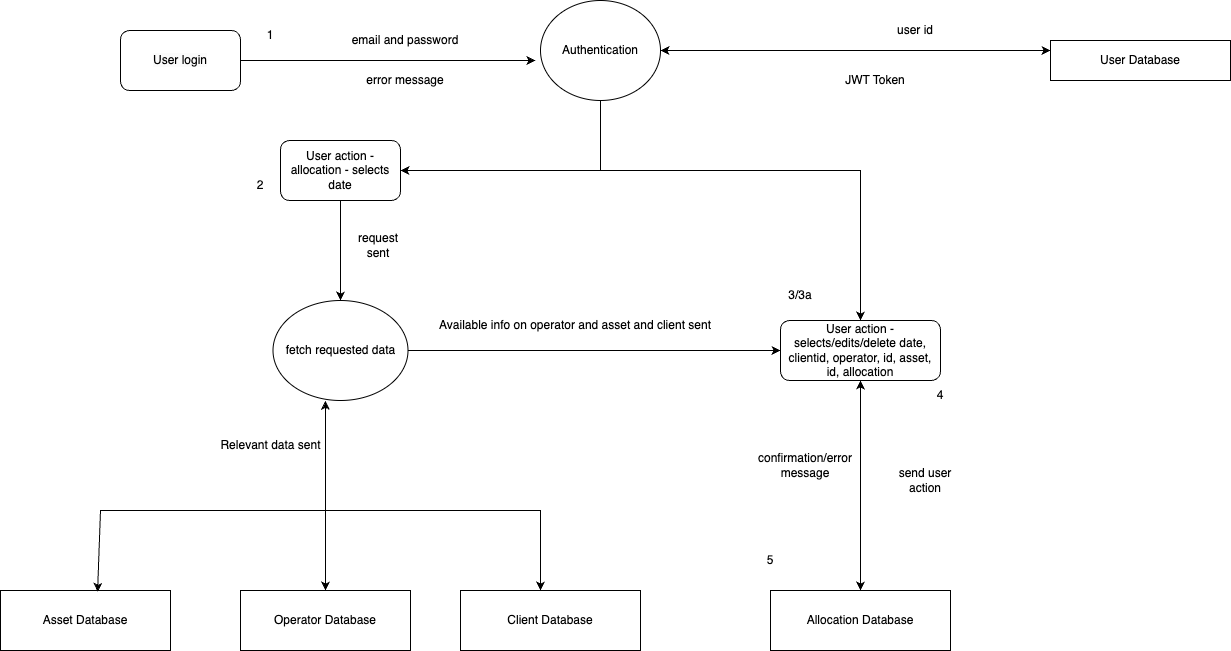

The diagram above was exported from draw.io. Its source (the exported page's mxGraphModel, read from the mxfile embedded in the PNG):
<mxGraphModel dx="1830" dy="940" grid="1" gridSize="10" guides="1" tooltips="1" connect="1" arrows="1" fold="1" page="1" pageScale="1" pageWidth="1654" pageHeight="1169" math="0" shadow="0">
  <root>
    <mxCell id="0" />
    <mxCell id="1" parent="0" />
    <mxCell id="QwZnwIr3YEEakcCSQalZ-44" style="edgeStyle=orthogonalEdgeStyle;rounded=0;orthogonalLoop=1;jettySize=auto;html=1;entryX=0;entryY=0.25;entryDx=0;entryDy=0;startArrow=classic;startFill=1;" edge="1" parent="1" source="QwZnwIr3YEEakcCSQalZ-2" target="QwZnwIr3YEEakcCSQalZ-8">
      <mxGeometry relative="1" as="geometry" />
    </mxCell>
    <mxCell id="QwZnwIr3YEEakcCSQalZ-47" style="edgeStyle=orthogonalEdgeStyle;rounded=0;orthogonalLoop=1;jettySize=auto;html=1;entryX=1;entryY=0.5;entryDx=0;entryDy=0;" edge="1" parent="1" source="QwZnwIr3YEEakcCSQalZ-2" target="QwZnwIr3YEEakcCSQalZ-42">
      <mxGeometry relative="1" as="geometry">
        <Array as="points">
          <mxPoint x="890" y="210" />
        </Array>
      </mxGeometry>
    </mxCell>
    <mxCell id="QwZnwIr3YEEakcCSQalZ-74" style="edgeStyle=orthogonalEdgeStyle;rounded=0;orthogonalLoop=1;jettySize=auto;html=1;" edge="1" parent="1" source="QwZnwIr3YEEakcCSQalZ-2" target="QwZnwIr3YEEakcCSQalZ-64">
      <mxGeometry relative="1" as="geometry">
        <Array as="points">
          <mxPoint x="890" y="210" />
          <mxPoint x="1150" y="210" />
        </Array>
      </mxGeometry>
    </mxCell>
    <mxCell id="QwZnwIr3YEEakcCSQalZ-2" value="Authentication" style="ellipse;whiteSpace=wrap;html=1;" vertex="1" parent="1">
      <mxGeometry x="830" y="40" width="120" height="100" as="geometry" />
    </mxCell>
    <mxCell id="QwZnwIr3YEEakcCSQalZ-3" value="&lt;meta charset=&quot;utf-8&quot;&gt;&lt;span style=&quot;color: rgb(0, 0, 0); font-family: Helvetica; font-size: 12px; font-style: normal; font-variant-ligatures: normal; font-variant-caps: normal; font-weight: 400; letter-spacing: normal; orphans: 2; text-align: center; text-indent: 0px; text-transform: none; widows: 2; word-spacing: 0px; -webkit-text-stroke-width: 0px; white-space: normal; background-color: rgb(251, 251, 251); text-decoration-thickness: initial; text-decoration-style: initial; text-decoration-color: initial; display: inline !important; float: none;&quot;&gt;User login&lt;/span&gt;" style="rounded=1;whiteSpace=wrap;html=1;" vertex="1" parent="1">
      <mxGeometry x="410" y="70" width="120" height="60" as="geometry" />
    </mxCell>
    <mxCell id="QwZnwIr3YEEakcCSQalZ-8" value="User Database" style="rounded=0;whiteSpace=wrap;html=1;" vertex="1" parent="1">
      <mxGeometry x="1340" y="80" width="180" height="40" as="geometry" />
    </mxCell>
    <mxCell id="QwZnwIr3YEEakcCSQalZ-12" style="edgeStyle=orthogonalEdgeStyle;rounded=0;orthogonalLoop=1;jettySize=auto;html=1;entryX=-0.042;entryY=0.6;entryDx=0;entryDy=0;entryPerimeter=0;" edge="1" parent="1" source="QwZnwIr3YEEakcCSQalZ-3" target="QwZnwIr3YEEakcCSQalZ-2">
      <mxGeometry relative="1" as="geometry" />
    </mxCell>
    <mxCell id="QwZnwIr3YEEakcCSQalZ-15" value="1" style="text;html=1;align=center;verticalAlign=middle;whiteSpace=wrap;rounded=0;" vertex="1" parent="1">
      <mxGeometry x="530" y="60" width="60" height="30" as="geometry" />
    </mxCell>
    <mxCell id="QwZnwIr3YEEakcCSQalZ-27" value="email and password" style="text;html=1;align=center;verticalAlign=middle;whiteSpace=wrap;rounded=0;" vertex="1" parent="1">
      <mxGeometry x="630" y="70" width="130" height="20" as="geometry" />
    </mxCell>
    <mxCell id="QwZnwIr3YEEakcCSQalZ-28" value="user id" style="text;html=1;align=center;verticalAlign=middle;whiteSpace=wrap;rounded=0;" vertex="1" parent="1">
      <mxGeometry x="1090" y="60" width="230" height="20" as="geometry" />
    </mxCell>
    <mxCell id="QwZnwIr3YEEakcCSQalZ-38" value="error message" style="text;html=1;align=center;verticalAlign=middle;whiteSpace=wrap;rounded=0;" vertex="1" parent="1">
      <mxGeometry x="640" y="110" width="110" height="20" as="geometry" />
    </mxCell>
    <mxCell id="QwZnwIr3YEEakcCSQalZ-53" style="edgeStyle=orthogonalEdgeStyle;rounded=0;orthogonalLoop=1;jettySize=auto;html=1;entryX=0.5;entryY=0;entryDx=0;entryDy=0;startArrow=none;startFill=0;" edge="1" parent="1" source="QwZnwIr3YEEakcCSQalZ-42" target="QwZnwIr3YEEakcCSQalZ-52">
      <mxGeometry relative="1" as="geometry" />
    </mxCell>
    <mxCell id="QwZnwIr3YEEakcCSQalZ-42" value="User action - allocation - selects date" style="rounded=1;whiteSpace=wrap;html=1;" vertex="1" parent="1">
      <mxGeometry x="570" y="180" width="120" height="60" as="geometry" />
    </mxCell>
    <mxCell id="QwZnwIr3YEEakcCSQalZ-48" value="Client Database" style="rounded=0;whiteSpace=wrap;html=1;" vertex="1" parent="1">
      <mxGeometry x="750" y="630" width="180" height="60" as="geometry" />
    </mxCell>
    <mxCell id="QwZnwIr3YEEakcCSQalZ-50" value="Operator Database" style="rounded=0;whiteSpace=wrap;html=1;" vertex="1" parent="1">
      <mxGeometry x="530" y="630" width="170" height="60" as="geometry" />
    </mxCell>
    <mxCell id="QwZnwIr3YEEakcCSQalZ-51" value="Asset Database" style="rounded=0;whiteSpace=wrap;html=1;" vertex="1" parent="1">
      <mxGeometry x="290" y="630" width="170" height="60" as="geometry" />
    </mxCell>
    <mxCell id="QwZnwIr3YEEakcCSQalZ-52" value="fetch requested data" style="ellipse;whiteSpace=wrap;html=1;" vertex="1" parent="1">
      <mxGeometry x="562.5" y="340" width="135" height="100" as="geometry" />
    </mxCell>
    <mxCell id="QwZnwIr3YEEakcCSQalZ-60" style="edgeStyle=orthogonalEdgeStyle;rounded=0;orthogonalLoop=1;jettySize=auto;html=1;entryX=0.389;entryY=1.003;entryDx=0;entryDy=0;entryPerimeter=0;startArrow=classic;startFill=1;" edge="1" parent="1" source="QwZnwIr3YEEakcCSQalZ-50" target="QwZnwIr3YEEakcCSQalZ-52">
      <mxGeometry relative="1" as="geometry" />
    </mxCell>
    <mxCell id="QwZnwIr3YEEakcCSQalZ-61" value="" style="endArrow=classic;html=1;rounded=0;entryX=0.5;entryY=0;entryDx=0;entryDy=0;" edge="1" parent="1">
      <mxGeometry width="50" height="50" relative="1" as="geometry">
        <mxPoint x="610" y="550" as="sourcePoint" />
        <mxPoint x="830" y="630" as="targetPoint" />
        <Array as="points">
          <mxPoint x="830" y="550" />
        </Array>
      </mxGeometry>
    </mxCell>
    <mxCell id="QwZnwIr3YEEakcCSQalZ-62" value="" style="endArrow=classic;html=1;rounded=0;entryX=0.571;entryY=0.022;entryDx=0;entryDy=0;entryPerimeter=0;" edge="1" parent="1" target="QwZnwIr3YEEakcCSQalZ-51">
      <mxGeometry width="50" height="50" relative="1" as="geometry">
        <mxPoint x="610" y="550" as="sourcePoint" />
        <mxPoint x="360" y="550" as="targetPoint" />
        <Array as="points">
          <mxPoint x="390" y="550" />
        </Array>
      </mxGeometry>
    </mxCell>
    <mxCell id="QwZnwIr3YEEakcCSQalZ-63" value="" style="endArrow=classic;html=1;rounded=0;" edge="1" parent="1">
      <mxGeometry width="50" height="50" relative="1" as="geometry">
        <mxPoint x="697.5" y="390" as="sourcePoint" />
        <mxPoint x="1070" y="390" as="targetPoint" />
      </mxGeometry>
    </mxCell>
    <mxCell id="QwZnwIr3YEEakcCSQalZ-68" style="edgeStyle=orthogonalEdgeStyle;rounded=0;orthogonalLoop=1;jettySize=auto;html=1;entryX=0.5;entryY=0;entryDx=0;entryDy=0;startArrow=classic;startFill=1;" edge="1" parent="1" source="QwZnwIr3YEEakcCSQalZ-64" target="QwZnwIr3YEEakcCSQalZ-67">
      <mxGeometry relative="1" as="geometry" />
    </mxCell>
    <mxCell id="QwZnwIr3YEEakcCSQalZ-64" value="User action - selects/edits/delete date, clientid, operator, id, asset, id, allocation" style="rounded=1;whiteSpace=wrap;html=1;" vertex="1" parent="1">
      <mxGeometry x="1070" y="360" width="160" height="60" as="geometry" />
    </mxCell>
    <mxCell id="QwZnwIr3YEEakcCSQalZ-67" value="Allocation Database" style="rounded=0;whiteSpace=wrap;html=1;" vertex="1" parent="1">
      <mxGeometry x="1060" y="630" width="180" height="60" as="geometry" />
    </mxCell>
    <mxCell id="QwZnwIr3YEEakcCSQalZ-69" value="JWT Token" style="text;html=1;align=center;verticalAlign=middle;whiteSpace=wrap;rounded=0;" vertex="1" parent="1">
      <mxGeometry x="1110" y="110" width="110" height="20" as="geometry" />
    </mxCell>
    <mxCell id="QwZnwIr3YEEakcCSQalZ-70" value="2" style="text;html=1;align=center;verticalAlign=middle;whiteSpace=wrap;rounded=0;" vertex="1" parent="1">
      <mxGeometry x="520" y="210" width="60" height="30" as="geometry" />
    </mxCell>
    <mxCell id="QwZnwIr3YEEakcCSQalZ-71" value="request sent" style="text;html=1;align=center;verticalAlign=middle;whiteSpace=wrap;rounded=0;" vertex="1" parent="1">
      <mxGeometry x="637.5" y="270" width="60" height="30" as="geometry" />
    </mxCell>
    <mxCell id="QwZnwIr3YEEakcCSQalZ-72" value="Available info on operator and asset and client sent" style="text;html=1;align=center;verticalAlign=middle;whiteSpace=wrap;rounded=0;" vertex="1" parent="1">
      <mxGeometry x="720" y="350" width="290" height="30" as="geometry" />
    </mxCell>
    <mxCell id="QwZnwIr3YEEakcCSQalZ-73" value="Relevant data sent" style="text;html=1;align=center;verticalAlign=middle;whiteSpace=wrap;rounded=0;" vertex="1" parent="1">
      <mxGeometry x="508.75" y="480" width="102.5" height="10" as="geometry" />
    </mxCell>
    <mxCell id="QwZnwIr3YEEakcCSQalZ-76" value="3/3a" style="text;html=1;align=center;verticalAlign=middle;whiteSpace=wrap;rounded=0;" vertex="1" parent="1">
      <mxGeometry x="1060" y="320" width="60" height="30" as="geometry" />
    </mxCell>
    <mxCell id="QwZnwIr3YEEakcCSQalZ-77" value="4" style="text;html=1;align=center;verticalAlign=middle;whiteSpace=wrap;rounded=0;" vertex="1" parent="1">
      <mxGeometry x="1200" y="420" width="60" height="30" as="geometry" />
    </mxCell>
    <mxCell id="QwZnwIr3YEEakcCSQalZ-78" value="5" style="text;html=1;align=center;verticalAlign=middle;whiteSpace=wrap;rounded=0;" vertex="1" parent="1">
      <mxGeometry x="1030" y="585" width="60" height="30" as="geometry" />
    </mxCell>
    <mxCell id="QwZnwIr3YEEakcCSQalZ-80" value="send user action" style="text;html=1;align=center;verticalAlign=middle;whiteSpace=wrap;rounded=0;" vertex="1" parent="1">
      <mxGeometry x="1180" y="500" width="70" height="40" as="geometry" />
    </mxCell>
    <mxCell id="QwZnwIr3YEEakcCSQalZ-81" value="confirmation/error message" style="text;html=1;align=center;verticalAlign=middle;whiteSpace=wrap;rounded=0;" vertex="1" parent="1">
      <mxGeometry x="1050" y="480" width="90" height="50" as="geometry" />
    </mxCell>
  </root>
</mxGraphModel>